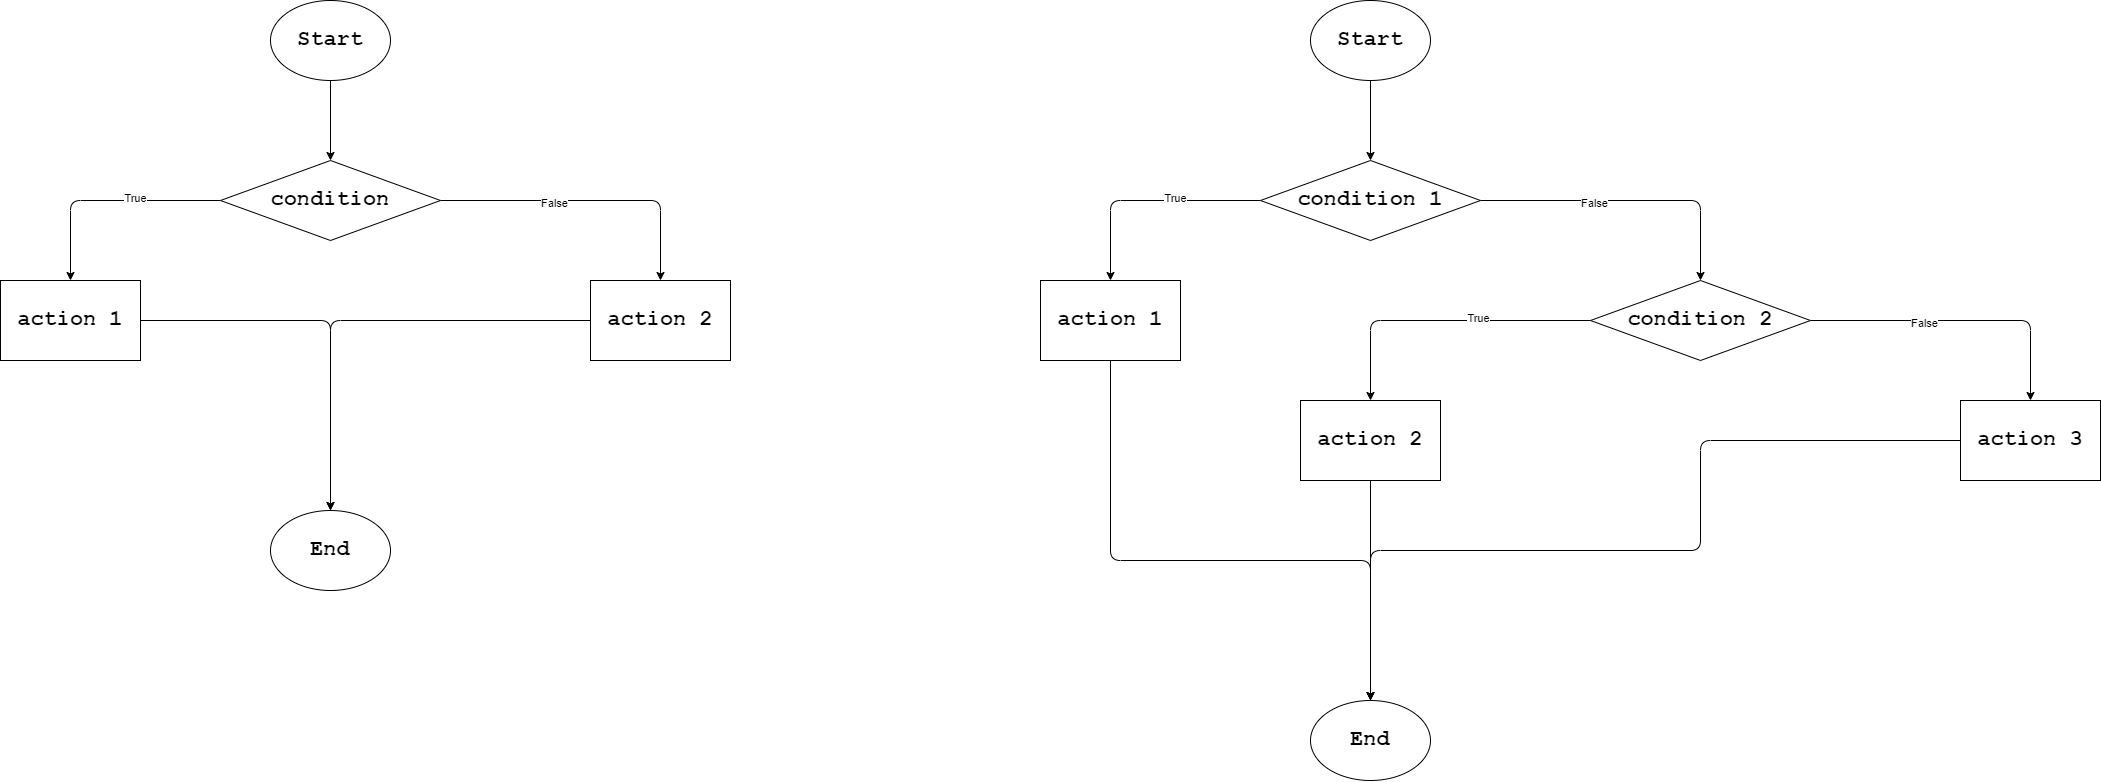

The diagram above was exported from draw.io. Its source (the exported page's mxGraphModel, read from the mxfile embedded in the PNG):
<mxGraphModel dx="1953" dy="1144" grid="1" gridSize="10" guides="1" tooltips="1" connect="1" arrows="1" fold="1" page="0" pageScale="1" pageWidth="850" pageHeight="1100" math="0" shadow="0">
  <root>
    <mxCell id="0" />
    <mxCell id="1" parent="0" />
    <mxCell id="5" value="" style="edgeStyle=none;html=1;" edge="1" parent="1" source="2" target="4">
      <mxGeometry relative="1" as="geometry" />
    </mxCell>
    <mxCell id="2" value="Start" style="ellipse;whiteSpace=wrap;html=1;fontSize=22;fontFamily=Courier New;fontStyle=1" vertex="1" parent="1">
      <mxGeometry x="260" y="100" width="120" height="80" as="geometry" />
    </mxCell>
    <mxCell id="3" value="End" style="ellipse;whiteSpace=wrap;html=1;fontSize=22;fontFamily=Courier New;fontStyle=1" vertex="1" parent="1">
      <mxGeometry x="260" y="610" width="120" height="80" as="geometry" />
    </mxCell>
    <mxCell id="7" value="" style="edgeStyle=none;html=1;" edge="1" parent="1" source="4" target="6">
      <mxGeometry relative="1" as="geometry">
        <Array as="points">
          <mxPoint x="60" y="300" />
        </Array>
      </mxGeometry>
    </mxCell>
    <mxCell id="10" value="True" style="edgeLabel;html=1;align=center;verticalAlign=middle;resizable=0;points=[];" vertex="1" connectable="0" parent="7">
      <mxGeometry x="-0.2522" y="-3" relative="1" as="geometry">
        <mxPoint as="offset" />
      </mxGeometry>
    </mxCell>
    <mxCell id="9" value="" style="edgeStyle=none;html=1;" edge="1" parent="1" source="4" target="8">
      <mxGeometry relative="1" as="geometry">
        <Array as="points">
          <mxPoint x="650" y="300" />
        </Array>
      </mxGeometry>
    </mxCell>
    <mxCell id="11" value="False" style="edgeLabel;html=1;align=center;verticalAlign=middle;resizable=0;points=[];" vertex="1" connectable="0" parent="9">
      <mxGeometry x="-0.2467" y="-2" relative="1" as="geometry">
        <mxPoint as="offset" />
      </mxGeometry>
    </mxCell>
    <mxCell id="4" value="condition" style="rhombus;whiteSpace=wrap;html=1;fontSize=22;fontFamily=Courier New;fontStyle=1;" vertex="1" parent="1">
      <mxGeometry x="210" y="260" width="220" height="80" as="geometry" />
    </mxCell>
    <mxCell id="12" style="edgeStyle=none;html=1;exitX=1;exitY=0.5;exitDx=0;exitDy=0;entryX=0.5;entryY=0;entryDx=0;entryDy=0;" edge="1" parent="1" source="6" target="3">
      <mxGeometry relative="1" as="geometry">
        <Array as="points">
          <mxPoint x="320" y="420" />
        </Array>
      </mxGeometry>
    </mxCell>
    <mxCell id="6" value="action 1" style="whiteSpace=wrap;html=1;fontSize=22;fontFamily=Courier New;fontStyle=1;" vertex="1" parent="1">
      <mxGeometry x="-10" y="380" width="140" height="80" as="geometry" />
    </mxCell>
    <mxCell id="13" style="edgeStyle=none;html=1;exitX=0;exitY=0.5;exitDx=0;exitDy=0;" edge="1" parent="1" source="8">
      <mxGeometry relative="1" as="geometry">
        <mxPoint x="320" y="610" as="targetPoint" />
        <Array as="points">
          <mxPoint x="320" y="420" />
        </Array>
      </mxGeometry>
    </mxCell>
    <mxCell id="8" value="action 2" style="whiteSpace=wrap;html=1;fontSize=22;fontFamily=Courier New;fontStyle=1;" vertex="1" parent="1">
      <mxGeometry x="580" y="380" width="140" height="80" as="geometry" />
    </mxCell>
    <mxCell id="14" value="" style="edgeStyle=none;html=1;" edge="1" parent="1" source="15" target="21">
      <mxGeometry relative="1" as="geometry" />
    </mxCell>
    <mxCell id="15" value="Start" style="ellipse;whiteSpace=wrap;html=1;fontSize=22;fontFamily=Courier New;fontStyle=1" vertex="1" parent="1">
      <mxGeometry x="1300" y="100" width="120" height="80" as="geometry" />
    </mxCell>
    <mxCell id="17" value="" style="edgeStyle=none;html=1;" edge="1" parent="1" source="21" target="23">
      <mxGeometry relative="1" as="geometry">
        <Array as="points">
          <mxPoint x="1100" y="300" />
        </Array>
      </mxGeometry>
    </mxCell>
    <mxCell id="18" value="True" style="edgeLabel;html=1;align=center;verticalAlign=middle;resizable=0;points=[];" vertex="1" connectable="0" parent="17">
      <mxGeometry x="-0.2522" y="-3" relative="1" as="geometry">
        <mxPoint as="offset" />
      </mxGeometry>
    </mxCell>
    <mxCell id="19" value="" style="edgeStyle=none;html=1;entryX=0.5;entryY=0;entryDx=0;entryDy=0;" edge="1" parent="1" source="21" target="33">
      <mxGeometry relative="1" as="geometry">
        <Array as="points">
          <mxPoint x="1690" y="300" />
        </Array>
        <mxPoint x="1690" y="380" as="targetPoint" />
      </mxGeometry>
    </mxCell>
    <mxCell id="20" value="False" style="edgeLabel;html=1;align=center;verticalAlign=middle;resizable=0;points=[];" vertex="1" connectable="0" parent="19">
      <mxGeometry x="-0.2467" y="-2" relative="1" as="geometry">
        <mxPoint as="offset" />
      </mxGeometry>
    </mxCell>
    <mxCell id="21" value="condition 1" style="rhombus;whiteSpace=wrap;html=1;fontSize=22;fontFamily=Courier New;fontStyle=1;" vertex="1" parent="1">
      <mxGeometry x="1250" y="260" width="220" height="80" as="geometry" />
    </mxCell>
    <mxCell id="39" style="edgeStyle=none;html=1;exitX=0.5;exitY=1;exitDx=0;exitDy=0;entryX=0.5;entryY=0;entryDx=0;entryDy=0;" edge="1" parent="1" source="23" target="28">
      <mxGeometry relative="1" as="geometry">
        <Array as="points">
          <mxPoint x="1100" y="660" />
          <mxPoint x="1360" y="660" />
        </Array>
      </mxGeometry>
    </mxCell>
    <mxCell id="23" value="action 1" style="whiteSpace=wrap;html=1;fontSize=22;fontFamily=Courier New;fontStyle=1;" vertex="1" parent="1">
      <mxGeometry x="1030" y="380" width="140" height="80" as="geometry" />
    </mxCell>
    <mxCell id="28" value="End" style="ellipse;whiteSpace=wrap;html=1;fontSize=22;fontFamily=Courier New;fontStyle=1" vertex="1" parent="1">
      <mxGeometry x="1300" y="800" width="120" height="80" as="geometry" />
    </mxCell>
    <mxCell id="29" value="" style="edgeStyle=none;html=1;" edge="1" parent="1" source="33" target="35">
      <mxGeometry relative="1" as="geometry">
        <Array as="points">
          <mxPoint x="1360" y="420" />
        </Array>
      </mxGeometry>
    </mxCell>
    <mxCell id="30" value="True" style="edgeLabel;html=1;align=center;verticalAlign=middle;resizable=0;points=[];" vertex="1" connectable="0" parent="29">
      <mxGeometry x="-0.2522" y="-3" relative="1" as="geometry">
        <mxPoint as="offset" />
      </mxGeometry>
    </mxCell>
    <mxCell id="31" value="" style="edgeStyle=none;html=1;" edge="1" parent="1" source="33" target="37">
      <mxGeometry relative="1" as="geometry">
        <Array as="points">
          <mxPoint x="2020" y="420" />
        </Array>
      </mxGeometry>
    </mxCell>
    <mxCell id="32" value="False" style="edgeLabel;html=1;align=center;verticalAlign=middle;resizable=0;points=[];" vertex="1" connectable="0" parent="31">
      <mxGeometry x="-0.2467" y="-2" relative="1" as="geometry">
        <mxPoint as="offset" />
      </mxGeometry>
    </mxCell>
    <mxCell id="33" value="condition 2" style="rhombus;whiteSpace=wrap;html=1;fontSize=22;fontFamily=Courier New;fontStyle=1;" vertex="1" parent="1">
      <mxGeometry x="1580" y="380" width="220" height="80" as="geometry" />
    </mxCell>
    <mxCell id="40" style="edgeStyle=none;html=1;exitX=0.5;exitY=1;exitDx=0;exitDy=0;entryX=0.5;entryY=0;entryDx=0;entryDy=0;" edge="1" parent="1" source="35" target="28">
      <mxGeometry relative="1" as="geometry" />
    </mxCell>
    <mxCell id="35" value="action 2" style="whiteSpace=wrap;html=1;fontSize=22;fontFamily=Courier New;fontStyle=1;" vertex="1" parent="1">
      <mxGeometry x="1290" y="500" width="140" height="80" as="geometry" />
    </mxCell>
    <mxCell id="36" style="edgeStyle=none;html=1;exitX=0;exitY=0.5;exitDx=0;exitDy=0;entryX=0.5;entryY=0;entryDx=0;entryDy=0;" edge="1" parent="1" source="37" target="28">
      <mxGeometry relative="1" as="geometry">
        <mxPoint x="1690" y="730" as="targetPoint" />
        <Array as="points">
          <mxPoint x="1690" y="540" />
          <mxPoint x="1690" y="650" />
          <mxPoint x="1360" y="650" />
        </Array>
      </mxGeometry>
    </mxCell>
    <mxCell id="37" value="action 3" style="whiteSpace=wrap;html=1;fontSize=22;fontFamily=Courier New;fontStyle=1;" vertex="1" parent="1">
      <mxGeometry x="1950" y="500" width="140" height="80" as="geometry" />
    </mxCell>
  </root>
</mxGraphModel>